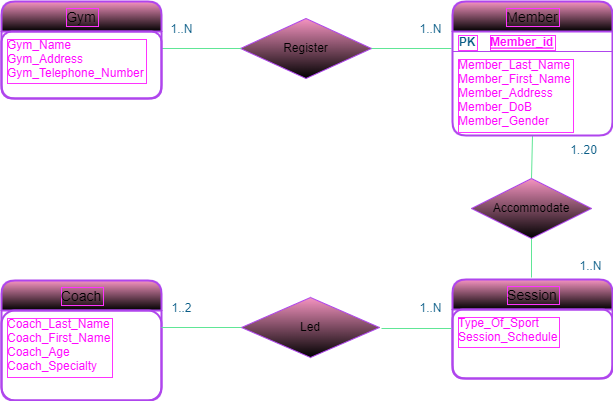

The diagram above was exported from draw.io. Its source (the exported page's mxGraphModel, read from the mxfile embedded in the PNG):
<mxGraphModel dx="868" dy="482" grid="0" gridSize="10" guides="1" tooltips="1" connect="1" arrows="1" fold="1" page="1" pageScale="1" pageWidth="850" pageHeight="1100" background="none" math="0" shadow="0">
  <root>
    <mxCell id="0" />
    <mxCell id="1" parent="0" />
    <mxCell id="j8FmLVJVloUgPyju2wk7-3" value="Coach" style="swimlane;childLayout=stackLayout;horizontal=1;startSize=30;horizontalStack=0;rounded=1;fontSize=14;fontStyle=0;strokeWidth=2;resizeParent=0;resizeLast=1;shadow=0;dashed=0;align=center;labelBorderColor=#FF33FF;fillColor=#F694C1;strokeColor=#AF45ED;fontColor=#000000;gradientColor=default;" parent="1" vertex="1">
      <mxGeometry x="120" y="302" width="160" height="120" as="geometry" />
    </mxCell>
    <mxCell id="j8FmLVJVloUgPyju2wk7-4" value="Coach_Last_Name&#10;Coach_First_Name&#10;Coach_Age&#10;Coach_Specialty" style="align=left;strokeColor=#AF45ED;spacingLeft=4;fontSize=12;verticalAlign=top;resizable=0;rotatable=0;part=1;labelBorderColor=#FF33FF;strokeWidth=2;rounded=1;fillColor=none;fontColor=#FF08FF;" parent="j8FmLVJVloUgPyju2wk7-3" vertex="1">
      <mxGeometry y="30" width="160" height="90" as="geometry" />
    </mxCell>
    <mxCell id="j8FmLVJVloUgPyju2wk7-59" value="" style="align=left;strokeColor=#AF45ED;spacingLeft=4;fontSize=12;verticalAlign=top;resizable=0;rotatable=0;part=1;labelBorderColor=#FF33FF;strokeWidth=2;rounded=1;fillColor=none;fontColor=#095C86;" parent="j8FmLVJVloUgPyju2wk7-3" vertex="1">
      <mxGeometry y="120" width="160" as="geometry" />
    </mxCell>
    <mxCell id="SCiMPZpogj1ifUXgwX1Y-27" value="&lt;font style=&quot;--darkreader-inline-color:#e8e6e3;&quot; data-darkreader-inline-color=&quot;&quot; color=&quot;#000000&quot;&gt;Register&lt;/font&gt;" style="shape=rhombus;perimeter=rhombusPerimeter;whiteSpace=wrap;html=1;align=center;labelBackgroundColor=none;fillColor=#F694C1;strokeColor=#AF45ED;fontColor=#095C86;gradientColor=default;" parent="1" vertex="1">
      <mxGeometry x="359" y="40" width="131" height="60" as="geometry" />
    </mxCell>
    <mxCell id="SCiMPZpogj1ifUXgwX1Y-31" value="" style="endArrow=none;html=1;rounded=0;strokeColor=#60E696;fontColor=#095C86;" parent="1" edge="1">
      <mxGeometry relative="1" as="geometry">
        <mxPoint x="280" y="70" as="sourcePoint" />
        <mxPoint x="360" y="70" as="targetPoint" />
      </mxGeometry>
    </mxCell>
    <mxCell id="SCiMPZpogj1ifUXgwX1Y-32" value="" style="endArrow=none;html=1;rounded=0;strokeColor=#60E696;fontColor=#095C86;" parent="1" edge="1">
      <mxGeometry relative="1" as="geometry">
        <mxPoint x="490" y="70" as="sourcePoint" />
        <mxPoint x="570" y="70" as="targetPoint" />
      </mxGeometry>
    </mxCell>
    <mxCell id="u3vFXB-IYHDJFAOZ_jL4-1" value="1..N" style="text;html=1;align=center;verticalAlign=middle;resizable=0;points=[];autosize=1;strokeColor=none;fillColor=none;fontColor=#095C86;" parent="1" vertex="1">
      <mxGeometry x="280" y="41" width="40" height="20" as="geometry" />
    </mxCell>
    <mxCell id="u3vFXB-IYHDJFAOZ_jL4-2" value="" style="endArrow=none;html=1;rounded=0;strokeColor=#60E696;fontColor=#095C86;entryX=0.5;entryY=0;entryDx=0;entryDy=0;exitX=0.5;exitY=1;exitDx=0;exitDy=0;" parent="1" source="9U6JOwy1orF_6fmaEMCQ-23" target="u3vFXB-IYHDJFAOZ_jL4-3" edge="1">
      <mxGeometry relative="1" as="geometry">
        <mxPoint x="647" y="160" as="sourcePoint" />
        <mxPoint x="651" y="198" as="targetPoint" />
      </mxGeometry>
    </mxCell>
    <mxCell id="u3vFXB-IYHDJFAOZ_jL4-3" value="&lt;font style=&quot;--darkreader-inline-color:#e8e6e3;&quot; data-darkreader-inline-color=&quot;&quot; color=&quot;#000000&quot;&gt;Accommodate&lt;/font&gt;" style="shape=rhombus;perimeter=rhombusPerimeter;whiteSpace=wrap;html=1;align=center;labelBackgroundColor=none;fillColor=#F694C1;strokeColor=#AF45ED;fontColor=#095C86;gradientColor=default;" parent="1" vertex="1">
      <mxGeometry x="590" y="200" width="120" height="60" as="geometry" />
    </mxCell>
    <mxCell id="u3vFXB-IYHDJFAOZ_jL4-4" value="" style="endArrow=none;html=1;rounded=0;strokeColor=#60E696;fontColor=#095C86;" parent="1" edge="1">
      <mxGeometry relative="1" as="geometry">
        <mxPoint x="650" y="260.5" as="sourcePoint" />
        <mxPoint x="650" y="299" as="targetPoint" />
      </mxGeometry>
    </mxCell>
    <mxCell id="u3vFXB-IYHDJFAOZ_jL4-10" value="1..N" style="text;html=1;align=center;verticalAlign=middle;resizable=0;points=[];autosize=1;strokeColor=none;fillColor=none;fontColor=#095C86;" parent="1" vertex="1">
      <mxGeometry x="529" y="41" width="40" height="20" as="geometry" />
    </mxCell>
    <mxCell id="u3vFXB-IYHDJFAOZ_jL4-12" value="&lt;font style=&quot;--darkreader-inline-color:#e8e6e3;&quot; data-darkreader-inline-color=&quot;&quot; color=&quot;#000000&quot;&gt;Led&lt;/font&gt;" style="shape=rhombus;perimeter=rhombusPerimeter;whiteSpace=wrap;html=1;align=center;labelBackgroundColor=none;fillColor=#F694C1;strokeColor=#AF45ED;fontColor=#095C86;gradientColor=default;" parent="1" vertex="1">
      <mxGeometry x="360" y="319" width="138" height="60" as="geometry" />
    </mxCell>
    <mxCell id="j8FmLVJVloUgPyju2wk7-5" value="Session" style="swimlane;childLayout=stackLayout;horizontal=1;startSize=30;horizontalStack=0;rounded=1;fontSize=14;fontStyle=0;strokeWidth=2;resizeParent=0;resizeLast=1;shadow=0;dashed=0;align=center;labelBorderColor=#FF33FF;strokeColor=#AF45ED;swimlaneLine=1;fillColor=#F694C1;fontColor=#000000;gradientColor=default;" parent="1" vertex="1">
      <mxGeometry x="571" y="301" width="160" height="99" as="geometry" />
    </mxCell>
    <mxCell id="j8FmLVJVloUgPyju2wk7-6" value="Type_Of_Sport&#10;Session_Schedule" style="align=left;strokeColor=#AF45ED;spacingLeft=4;fontSize=12;verticalAlign=top;resizable=0;rotatable=0;part=1;labelBorderColor=#FF33FF;rounded=1;strokeWidth=2;fillColor=none;fontColor=#FF08FF;" parent="j8FmLVJVloUgPyju2wk7-5" vertex="1">
      <mxGeometry y="30" width="160" height="69" as="geometry" />
    </mxCell>
    <mxCell id="j8FmLVJVloUgPyju2wk7-7" value="Gym" style="swimlane;childLayout=stackLayout;horizontal=1;startSize=30;horizontalStack=0;rounded=1;fontSize=14;fontStyle=0;strokeWidth=2;resizeParent=0;resizeLast=1;shadow=0;dashed=0;align=center;labelBorderColor=#FF33FF;swimlaneLine=1;fillColor=#F694C1;strokeColor=#AF45ED;fontColor=#000000;gradientColor=default;" parent="1" vertex="1">
      <mxGeometry x="120" y="23" width="160" height="97" as="geometry" />
    </mxCell>
    <mxCell id="j8FmLVJVloUgPyju2wk7-8" value="Gym_Name&#10;Gym_Address&#10;Gym_Telephone_Number" style="align=left;strokeColor=#AF45ED;spacingLeft=4;fontSize=12;verticalAlign=top;resizable=0;rotatable=0;part=1;labelBorderColor=#FF33FF;strokeWidth=2;rounded=1;fillColor=none;fontColor=#FF08FF;" parent="j8FmLVJVloUgPyju2wk7-7" vertex="1">
      <mxGeometry y="30" width="160" height="67" as="geometry" />
    </mxCell>
    <mxCell id="j8FmLVJVloUgPyju2wk7-11" value="" style="endArrow=none;html=1;rounded=0;strokeColor=#60E696;fontColor=#095C86;" parent="1" edge="1">
      <mxGeometry relative="1" as="geometry">
        <mxPoint x="500" y="350" as="sourcePoint" />
        <mxPoint x="570" y="350" as="targetPoint" />
      </mxGeometry>
    </mxCell>
    <mxCell id="j8FmLVJVloUgPyju2wk7-13" value="" style="endArrow=none;html=1;rounded=0;strokeColor=#60E696;fontColor=#095C86;" parent="1" edge="1">
      <mxGeometry relative="1" as="geometry">
        <mxPoint x="280" y="349" as="sourcePoint" />
        <mxPoint x="360" y="349" as="targetPoint" />
      </mxGeometry>
    </mxCell>
    <mxCell id="j8FmLVJVloUgPyju2wk7-16" value="1..20" style="text;html=1;align=center;verticalAlign=middle;resizable=0;points=[];autosize=1;strokeColor=none;fillColor=none;fontColor=#095C86;" parent="1" vertex="1">
      <mxGeometry x="677" y="157" width="50" height="30" as="geometry" />
    </mxCell>
    <mxCell id="j8FmLVJVloUgPyju2wk7-17" value="1..N" style="text;html=1;align=center;verticalAlign=middle;resizable=0;points=[];autosize=1;strokeColor=none;fillColor=none;fontColor=#095C86;" parent="1" vertex="1">
      <mxGeometry x="689" y="278" width="40" height="20" as="geometry" />
    </mxCell>
    <mxCell id="j8FmLVJVloUgPyju2wk7-18" value="1..N" style="text;html=1;align=center;verticalAlign=middle;resizable=0;points=[];autosize=1;strokeColor=none;fillColor=none;fontColor=#095C86;" parent="1" vertex="1">
      <mxGeometry x="529" y="320" width="40" height="20" as="geometry" />
    </mxCell>
    <mxCell id="j8FmLVJVloUgPyju2wk7-19" value="1..2" style="text;html=1;align=center;verticalAlign=middle;resizable=0;points=[];autosize=1;strokeColor=none;fillColor=none;fontColor=#095C86;" parent="1" vertex="1">
      <mxGeometry x="280" y="315" width="40" height="30" as="geometry" />
    </mxCell>
    <mxCell id="9U6JOwy1orF_6fmaEMCQ-22" value="Member" style="swimlane;childLayout=stackLayout;horizontal=1;startSize=30;horizontalStack=0;rounded=1;fontSize=14;fontStyle=0;strokeWidth=2;resizeParent=0;resizeLast=1;shadow=0;dashed=0;align=center;labelBorderColor=#FF33FF;labelBackgroundColor=none;swimlaneLine=1;fillColor=#F694C1;strokeColor=#AF45ED;fontColor=#000000;gradientColor=default;" parent="1" vertex="1">
      <mxGeometry x="571" y="23" width="160" height="134" as="geometry" />
    </mxCell>
    <mxCell id="9U6JOwy1orF_6fmaEMCQ-24" value="" style="shape=table;startSize=0;container=1;collapsible=1;childLayout=tableLayout;fixedRows=1;rowLines=0;fontStyle=0;align=center;resizeLast=1;strokeColor=none;fillColor=none;collapsible=0;labelBorderColor=#FF33FF;swimlaneLine=0;fontColor=#095C86;" parent="9U6JOwy1orF_6fmaEMCQ-22" vertex="1">
      <mxGeometry y="30" width="160" height="20" as="geometry" />
    </mxCell>
    <mxCell id="9U6JOwy1orF_6fmaEMCQ-25" value="" style="shape=tableRow;horizontal=0;startSize=0;swimlaneHead=0;swimlaneBody=0;fillColor=none;collapsible=0;dropTarget=0;points=[[0,0.5],[1,0.5]];portConstraint=eastwest;top=0;left=0;right=0;bottom=1;labelBorderColor=#FF33FF;strokeColor=#AF45ED;fontColor=#095C86;" parent="9U6JOwy1orF_6fmaEMCQ-24" vertex="1">
      <mxGeometry width="160" height="20" as="geometry" />
    </mxCell>
    <mxCell id="9U6JOwy1orF_6fmaEMCQ-26" value="PK" style="shape=partialRectangle;connectable=0;fillColor=none;top=0;left=0;bottom=0;right=0;fontStyle=1;overflow=hidden;labelBorderColor=#FF33FF;strokeColor=#AF45ED;fontColor=#095C86;" parent="9U6JOwy1orF_6fmaEMCQ-25" vertex="1">
      <mxGeometry width="30" height="20" as="geometry">
        <mxRectangle width="30" height="20" as="alternateBounds" />
      </mxGeometry>
    </mxCell>
    <mxCell id="9U6JOwy1orF_6fmaEMCQ-27" value="Member_id" style="shape=partialRectangle;connectable=0;fillColor=none;top=0;left=0;bottom=0;right=0;align=left;spacingLeft=6;fontStyle=5;overflow=hidden;labelBorderColor=#FF33FF;strokeColor=#AF45ED;fontColor=#FF08FF;" parent="9U6JOwy1orF_6fmaEMCQ-25" vertex="1">
      <mxGeometry x="30" width="130" height="20" as="geometry">
        <mxRectangle width="130" height="20" as="alternateBounds" />
      </mxGeometry>
    </mxCell>
    <mxCell id="9U6JOwy1orF_6fmaEMCQ-23" value="Member_Last_Name&#10;Member_First_Name&#10;Member_Address&#10;Member_DoB&#10;Member_Gender" style="align=left;strokeColor=none;fillColor=none;spacingLeft=4;fontSize=12;verticalAlign=top;resizable=0;rotatable=0;part=1;labelBorderColor=#FF33FF;fontColor=#FF08FF;" parent="9U6JOwy1orF_6fmaEMCQ-22" vertex="1">
      <mxGeometry y="50" width="160" height="84" as="geometry" />
    </mxCell>
  </root>
</mxGraphModel>